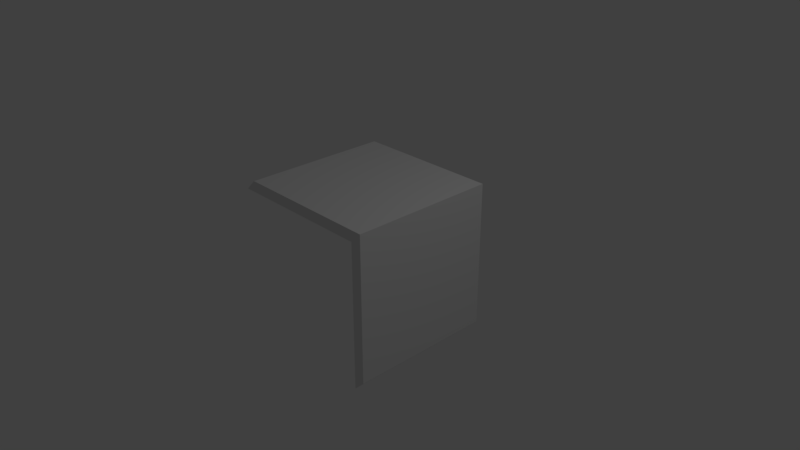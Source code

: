 # Source: transfer.blend  (saved by Blender 2.78.0; exported with 4.5.12 LTS)
import bpy
from mathutils import Matrix  # noqa: F401  (used for matrix-valued properties, if any)

bpy.ops.wm.read_factory_settings(use_empty=True)
scene = bpy.context.scene
scene.name = 'Scene'

# ---- collections
col_collection_1 = bpy.data.collections.new('Collection 1'); scene.collection.children.link(col_collection_1)

# ---- materials (node trees are filled in below, after node groups)
mat_material = bpy.data.materials.new('Material')
mat_material.alpha_threshold = 0.0
mat_material.use_transparent_shadow = False
mat_material.roughness = 0.5
mat_material.line_color = (0.0, 0.0, 0.0, 1.0)

# ---- material node trees

# ---- world
world_world = bpy.data.worlds.new('World'); scene.world = world_world
world_world.color = (0.05088, 0.05088, 0.05088)
world_world.use_sun_shadow = False
world_world.sun_shadow_jitter_overblur = 0.0
world_world.cycles.sampling_method = 'MANUAL'

# ---- cameras
cam_camera = bpy.data.cameras.new('Camera')
cam_camera.clip_end = 100.0
cam_camera.lens = 35.0
cam_camera.sensor_width = 32.0
cam_camera.sensor_height = 18.0
cam_camera.ortho_scale = 7.314
cam_camera.dof.focus_distance = 0.0
cam_camera.dof.aperture_fstop = 128.0

# ---- lights
light_lamp = bpy.data.lights.new('Lamp', 'POINT')
light_lamp.transmission_factor = 0.0
light_lamp.cutoff_distance = 30.0
light_lamp.energy = 100.0
light_lamp.shadow_buffer_clip_start = 1.001
light_lamp.shadow_soft_size = 0.1
light_lamp.shadow_maximum_resolution = 0.006
light_lamp.use_absolute_resolution = True

# ---- meshes
me_cube = bpy.data.meshes.new('Cube')
me_cube.from_pydata([(1.0, 1.0, -1.0), (1.0, -1.0, -1.0), (0.8527, -1.0, -1.147), (0.8527, 1.0, -1.147), (1.0, 1.0, 1.0), (1.0, -1.0, 1.0), (-1.0, -1.0, 1.0), (-1.0, 1.0, 1.0), (0.8527, 1.0, 0.8527), (0.8527, -1.0, 0.8527), (-1.147, 1.0, 0.8527), (-1.147, -1.0, 0.8527)], [], [(0, 3, 8, 4), (4, 7, 6, 5), (0, 4, 5, 1), (5, 9, 2, 1), (3, 2, 9, 8), (8, 9, 11, 10), (7, 10, 11, 6), (1, 2, 3, 0), (4, 8, 10, 7), (6, 11, 9, 5)])
me_cube.materials.append(mat_material)
me_cube.use_remesh_preserve_volume = False
me_cube.use_remesh_preserve_attributes = False
me_cube.use_mirror_vertex_groups = False
me_cube.update()

# ---- objects
ob_cube = bpy.data.objects.new('Cube', me_cube)
ob_lamp = bpy.data.objects.new('Lamp', light_lamp)
ob_camera = bpy.data.objects.new('Camera', cam_camera)

# ---- transforms, parenting, visibility, modifiers, constraints
ob_cube.location = (0.0, 0.0, 0.0)
ob_cube.lock_rotations_4d = False
ob_cube.empty_display_type = 'ARROWS'
ob_cube.lineart.crease_threshold = 0.0
ob_lamp.location = (4.076, 1.005, 5.904)
ob_lamp.rotation_euler = (0.6503, 0.05522, 1.866)
ob_lamp.lock_rotations_4d = False
ob_lamp.empty_display_type = 'ARROWS'
ob_lamp.color = (0.0, 0.0, 0.0, 0.0)
ob_lamp.lineart.crease_threshold = 0.0
ob_camera.location = (7.481, -6.508, 5.344)
ob_camera.rotation_euler = (1.109, 0.0, 0.8149)
ob_camera.lock_rotations_4d = False
ob_camera.empty_display_type = 'ARROWS'
ob_camera.color = (0.0, 0.0, 0.0, 0.0)
ob_camera.display_type = 'WIRE'
ob_camera.lineart.crease_threshold = 0.0

# ---- collection membership
col_collection_1.objects.link(ob_cube)
col_collection_1.objects.link(ob_lamp)
col_collection_1.objects.link(ob_camera)

# ---- scene / render settings (as saved in the file)
scene.camera = ob_camera
scene.frame_start = 1; scene.frame_end = 250; scene.frame_set(1)
scene.render.engine = 'BLENDER_EEVEE_NEXT'
scene.render.resolution_percentage = 50
scene.render.dither_intensity = 0.0
scene.cycles.use_denoising = False
scene.cycles.samples = 128
scene.cycles.sampling_pattern = 'TABULATED_SOBOL'
scene.cycles.light_sampling_threshold = 0.0
scene.cycles.use_adaptive_sampling = False
scene.cycles.use_light_tree = False
scene.cycles.blur_glossy = 0.0
scene.cycles.sample_clamp_indirect = 0.0
scene.view_settings.view_transform = 'Standard'
bpy.context.view_layer.update()
